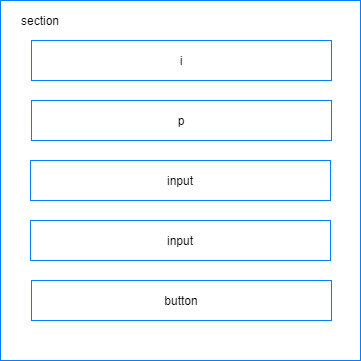

The diagram above was exported from draw.io. Its source (the exported page's mxGraphModel, read from the mxfile embedded in the PNG):
<mxGraphModel dx="1264" dy="592" grid="1" gridSize="10" guides="1" tooltips="1" connect="1" arrows="1" fold="1" page="1" pageScale="1" pageWidth="1100" pageHeight="850" background="#ffffff" math="0" shadow="0">
  <root>
    <mxCell id="0" />
    <mxCell id="1" parent="0" />
    <mxCell id="2Om379mWoVJdsc3W7OAj-128" value="" style="whiteSpace=wrap;html=1;aspect=fixed;strokeColor=#007FFF;fillColor=#FFFFFF;fontColor=#000000;" vertex="1" parent="1">
      <mxGeometry x="380" y="160" width="360" height="360" as="geometry" />
    </mxCell>
    <mxCell id="2Om379mWoVJdsc3W7OAj-129" value="i" style="rounded=0;whiteSpace=wrap;html=1;strokeColor=#007FFF;fillColor=#FFFFFF;fontColor=#000000;" vertex="1" parent="1">
      <mxGeometry x="411" y="200" width="300" height="40" as="geometry" />
    </mxCell>
    <mxCell id="2Om379mWoVJdsc3W7OAj-130" value="section" style="text;html=1;strokeColor=none;fillColor=none;align=center;verticalAlign=middle;whiteSpace=wrap;rounded=0;fontColor=#000000;" vertex="1" parent="1">
      <mxGeometry x="400" y="170" width="40" height="20" as="geometry" />
    </mxCell>
    <mxCell id="2Om379mWoVJdsc3W7OAj-131" value="p" style="rounded=0;whiteSpace=wrap;html=1;strokeColor=#007FFF;fillColor=#FFFFFF;fontColor=#000000;" vertex="1" parent="1">
      <mxGeometry x="411" y="260" width="300" height="40" as="geometry" />
    </mxCell>
    <mxCell id="2Om379mWoVJdsc3W7OAj-132" value="input" style="rounded=0;whiteSpace=wrap;html=1;strokeColor=#007FFF;fillColor=#FFFFFF;fontColor=#000000;" vertex="1" parent="1">
      <mxGeometry x="410" y="320" width="300" height="40" as="geometry" />
    </mxCell>
    <mxCell id="2Om379mWoVJdsc3W7OAj-133" value="input" style="rounded=0;whiteSpace=wrap;html=1;strokeColor=#007FFF;fillColor=#FFFFFF;fontColor=#000000;" vertex="1" parent="1">
      <mxGeometry x="410" y="380" width="300" height="40" as="geometry" />
    </mxCell>
    <mxCell id="2Om379mWoVJdsc3W7OAj-134" value="button" style="rounded=0;whiteSpace=wrap;html=1;strokeColor=#007FFF;fillColor=#FFFFFF;fontColor=#000000;" vertex="1" parent="1">
      <mxGeometry x="411" y="440" width="300" height="40" as="geometry" />
    </mxCell>
  </root>
</mxGraphModel>